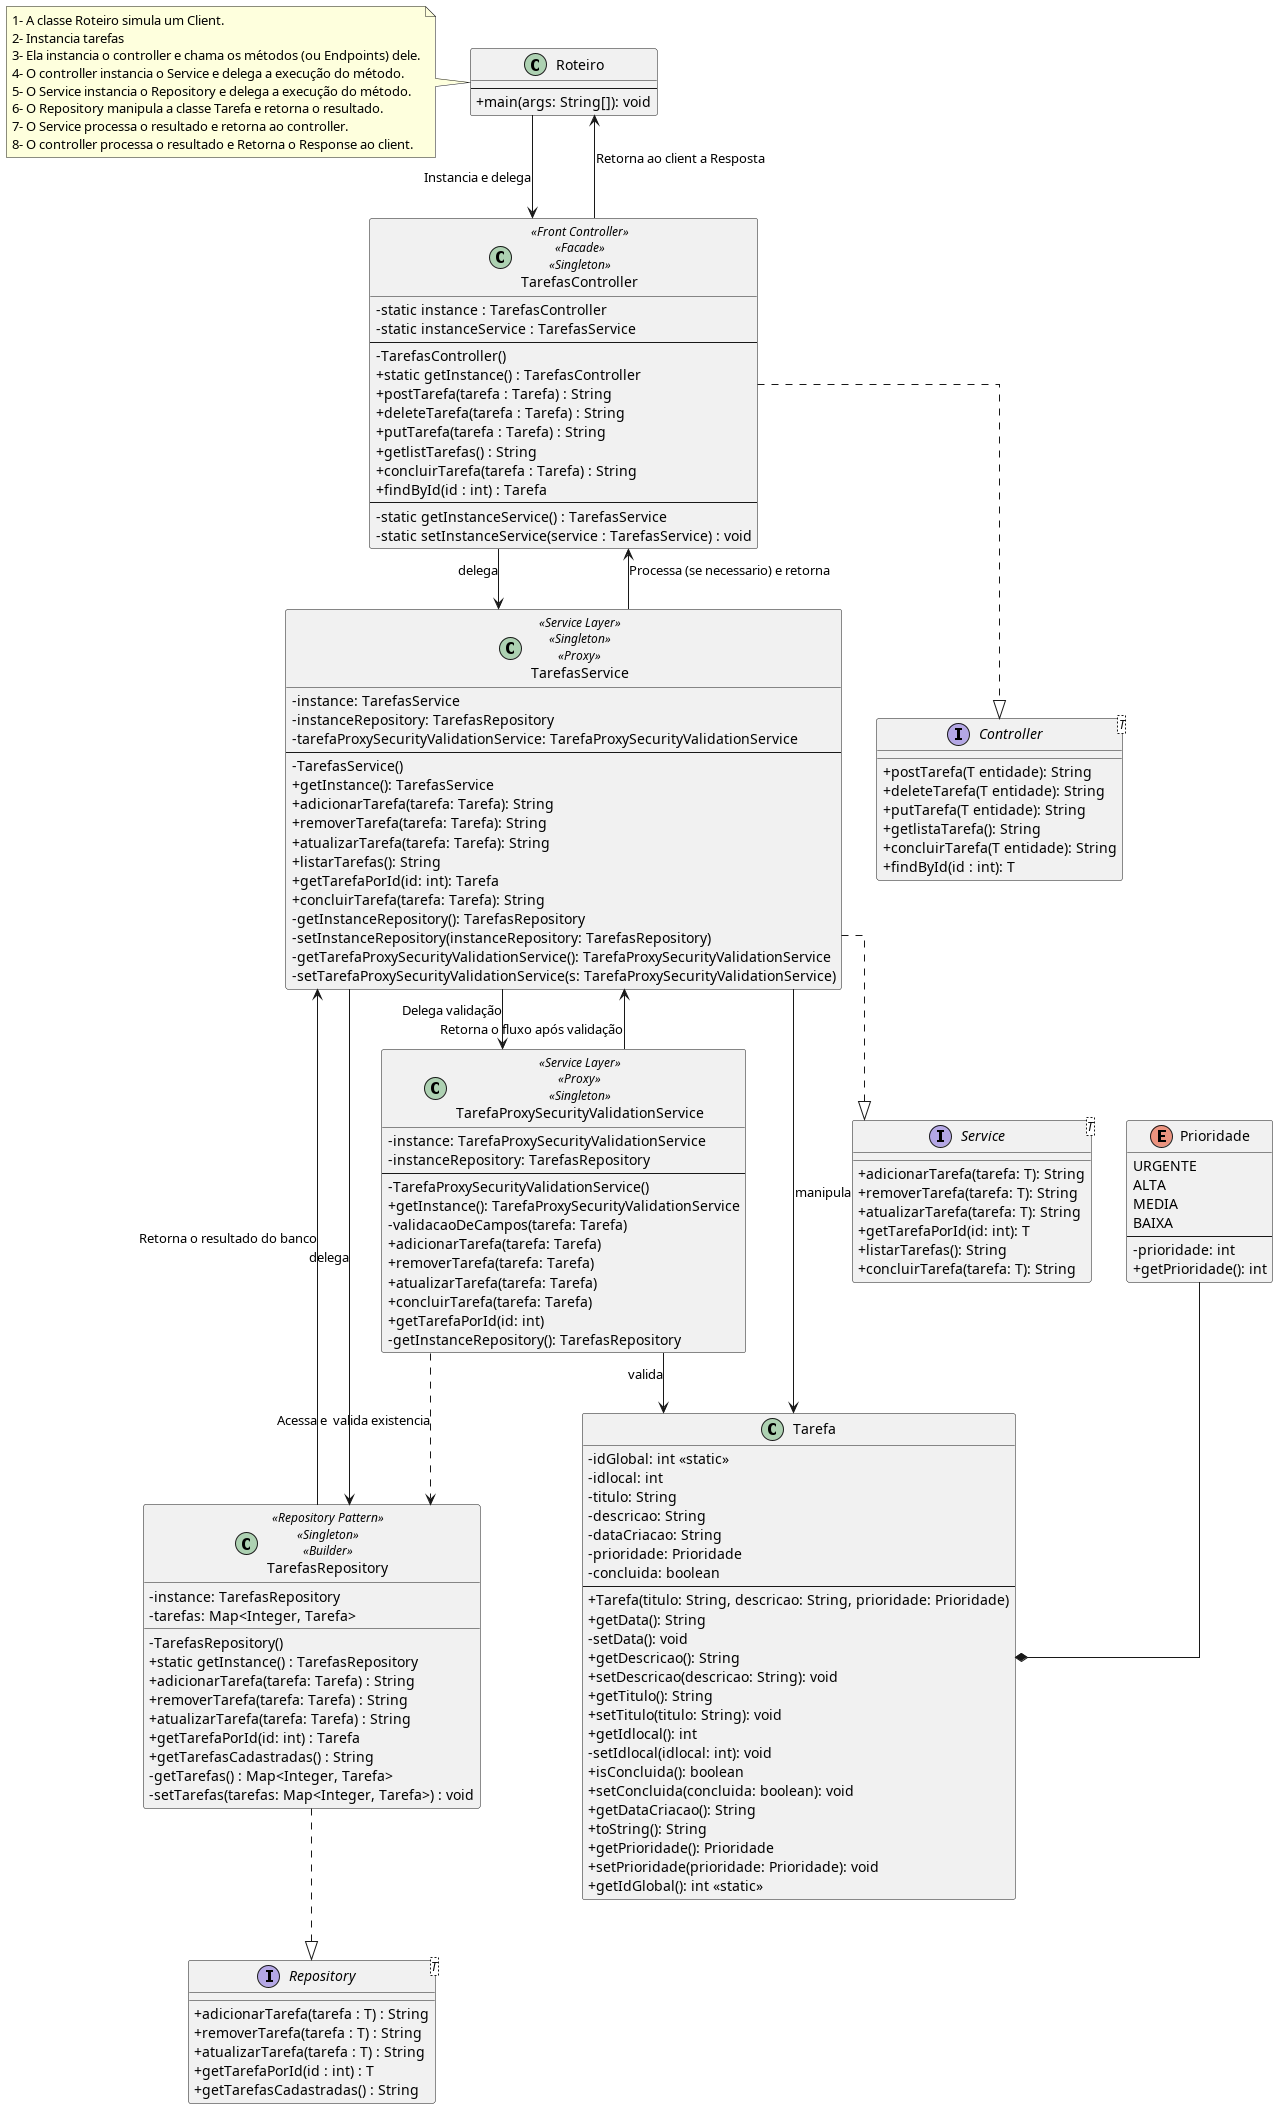

The diagram above was rendered by PlantUML. Its source (embedded in the PNG):
@startuml

skinparam line ortho

!include estruturasUmls/arquitetura/arquitetura.puml
!include estruturasUmls/java/controller/estruturaController<T>.puml
!include estruturasUmls/java/data/estruturaRepositry.puml
!include estruturasUmls/java/model/estruturaPrioridade.puml
!include estruturasUmls/java/service/estruturaService.puml

Prioridade --* Tarefa
TarefasService ..|> Service
TarefasController ..|> Controller
TarefasRepository ..|> Repository
@enduml